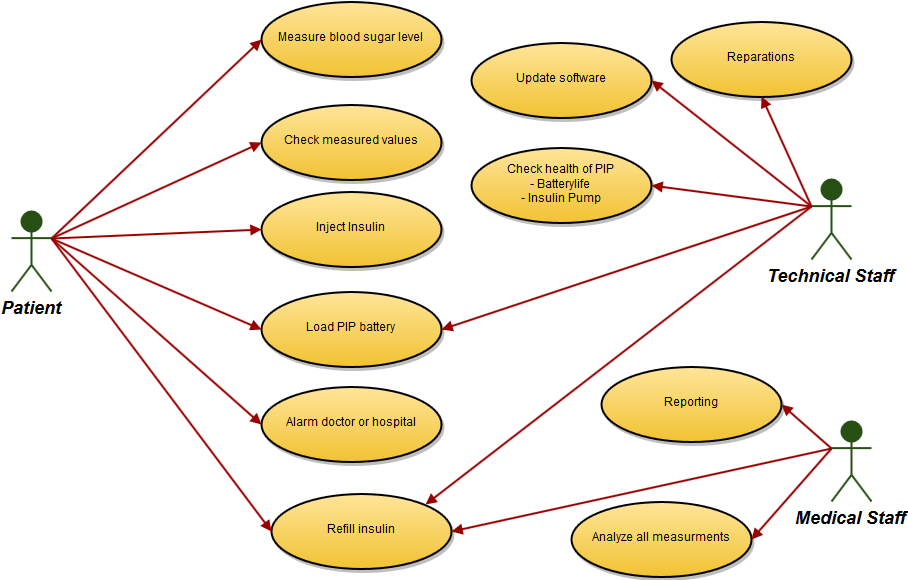

The diagram above was exported from draw.io. Its source (the exported page's mxGraphModel, read from the mxfile embedded in the PNG):
<mxGraphModel dx="1430" dy="740" grid="1" gridSize="10" guides="1" tooltips="1" connect="1" arrows="1" fold="1" page="0" pageScale="1.5" pageWidth="826" pageHeight="1169" background="#ffffff" math="0" shadow="0">
  <root>
    <mxCell id="0" style=";html=1;" />
    <mxCell id="1" style=";html=1;" parent="0" />
    <mxCell id="90" value="Patient" style="shape=umlActor;verticalLabelPosition=bottom;verticalAlign=top;fillColor=#274E13;strokeColor=#274E13;fontStyle=3;fontSize=18;fontFamily=Helvetica;strokeWidth=2;html=1;" parent="1" vertex="1">
      <mxGeometry x="70" y="330" width="40" height="80" as="geometry" />
    </mxCell>
    <mxCell id="91" value="Technical Staff" style="shape=umlActor;verticalLabelPosition=bottom;verticalAlign=top;fillColor=#274E13;strokeColor=#274E13;fontStyle=3;fontSize=18;fontFamily=Helvetica;strokeWidth=2;html=1;" parent="1" vertex="1">
      <mxGeometry x="870" y="298" width="40" height="80" as="geometry" />
    </mxCell>
    <mxCell id="93" value="Medical Staff" style="shape=umlActor;verticalLabelPosition=bottom;verticalAlign=top;fillColor=#274E13;strokeColor=#274E13;fontStyle=3;fontSize=18;fontFamily=Helvetica;strokeWidth=2;html=1;" parent="1" vertex="1">
      <mxGeometry x="890" y="540" width="40" height="80" as="geometry" />
    </mxCell>
    <mxCell id="119" value="Measure blood sugar level" style="shape=mxgraph.flowchart.on-page_reference;fillColor=#FFE599;strokeColor=black;strokeWidth=2;shadow=1;gradientColor=#F1C232;html=1;" parent="1" vertex="1">
      <mxGeometry x="320" y="120" width="180" height="75" as="geometry" />
    </mxCell>
    <mxCell id="139" value="" style="edgeStyle=none;entryX=0;entryY=0.5;entryPerimeter=0;strokeWidth=2;endArrow=block;endFill=1;strokeColor=#990000;html=1;exitX=1;exitY=0.3333333333333333;exitPerimeter=0;" parent="1" source="90" target="119" edge="1">
      <mxGeometry width="100" height="100" as="geometry">
        <mxPoint y="100" as="sourcePoint" />
        <mxPoint x="100" as="targetPoint" />
      </mxGeometry>
    </mxCell>
    <mxCell id="162" value="Check measured values" style="shape=mxgraph.flowchart.on-page_reference;fillColor=#FFE599;strokeColor=black;strokeWidth=2;shadow=1;gradientColor=#F1C232;html=1;" vertex="1" parent="1">
      <mxGeometry x="320" y="223" width="180" height="75" as="geometry" />
    </mxCell>
    <mxCell id="163" value="" style="edgeStyle=none;entryX=0;entryY=0.5;entryPerimeter=0;strokeWidth=2;endArrow=block;endFill=1;strokeColor=#990000;html=1;exitX=1;exitY=0.3333333333333333;exitPerimeter=0;" edge="1" target="162" parent="1" source="90">
      <mxGeometry x="50" y="100" width="100" height="100" as="geometry">
        <mxPoint x="50" y="290" as="sourcePoint" />
        <mxPoint x="150" y="100" as="targetPoint" />
      </mxGeometry>
    </mxCell>
    <mxCell id="164" value="Inject Insulin" style="shape=mxgraph.flowchart.on-page_reference;fillColor=#FFE599;strokeColor=black;strokeWidth=2;shadow=1;gradientColor=#F1C232;html=1;" vertex="1" parent="1">
      <mxGeometry x="320" y="310" width="180" height="75" as="geometry" />
    </mxCell>
    <mxCell id="165" value="" style="edgeStyle=none;entryX=0;entryY=0.5;entryPerimeter=0;strokeWidth=2;endArrow=block;endFill=1;strokeColor=#990000;html=1;exitX=1;exitY=0.3333333333333333;exitPerimeter=0;" edge="1" target="164" parent="1" source="90">
      <mxGeometry x="60" y="180" width="100" height="100" as="geometry">
        <mxPoint x="50" y="367" as="sourcePoint" />
        <mxPoint x="160" y="180" as="targetPoint" />
      </mxGeometry>
    </mxCell>
    <mxCell id="166" value="Load PIP battery" style="shape=mxgraph.flowchart.on-page_reference;fillColor=#FFE599;strokeColor=black;strokeWidth=2;shadow=1;gradientColor=#F1C232;html=1;" vertex="1" parent="1">
      <mxGeometry x="320" y="410" width="180" height="75" as="geometry" />
    </mxCell>
    <mxCell id="167" value="" style="edgeStyle=none;entryX=0;entryY=0.5;entryPerimeter=0;strokeWidth=2;endArrow=block;endFill=1;strokeColor=#990000;html=1;exitX=1;exitY=0.3333333333333333;exitPerimeter=0;" edge="1" target="166" parent="1" source="90">
      <mxGeometry x="60" y="251" width="100" height="100" as="geometry">
        <mxPoint x="40" y="358" as="sourcePoint" />
        <mxPoint x="160" y="251" as="targetPoint" />
      </mxGeometry>
    </mxCell>
    <mxCell id="168" value="Alarm doctor or hospital" style="shape=mxgraph.flowchart.on-page_reference;fillColor=#FFE599;strokeColor=black;strokeWidth=2;shadow=1;gradientColor=#F1C232;html=1;" vertex="1" parent="1">
      <mxGeometry x="320" y="505" width="180" height="75" as="geometry" />
    </mxCell>
    <mxCell id="175" value="" style="edgeStyle=none;entryX=0;entryY=0.5;entryPerimeter=0;strokeWidth=2;endArrow=block;endFill=1;strokeColor=#990000;html=1;exitX=1;exitY=0.3333333333333333;exitPerimeter=0;" edge="1" parent="1" source="90" target="168">
      <mxGeometry x="70" y="261" width="100" height="100" as="geometry">
        <mxPoint x="50" y="297" as="sourcePoint" />
        <mxPoint x="330" y="458" as="targetPoint" />
      </mxGeometry>
    </mxCell>
    <mxCell id="176" value="Refill insulin" style="shape=mxgraph.flowchart.on-page_reference;fillColor=#FFE599;strokeColor=black;strokeWidth=2;shadow=1;gradientColor=#F1C232;html=1;" vertex="1" parent="1">
      <mxGeometry x="330" y="612" width="180" height="75" as="geometry" />
    </mxCell>
    <mxCell id="177" value="" style="edgeStyle=none;entryX=0;entryY=0.5;entryPerimeter=0;strokeWidth=2;endArrow=block;endFill=1;strokeColor=#990000;html=1;exitX=1;exitY=0.3333333333333333;exitPerimeter=0;" edge="1" target="176" parent="1" source="90">
      <mxGeometry x="80" y="368" width="100" height="100" as="geometry">
        <mxPoint x="50" y="394" as="sourcePoint" />
        <mxPoint x="340" y="565" as="targetPoint" />
      </mxGeometry>
    </mxCell>
    <mxCell id="180" style="edgeStyle=orthogonalEdgeStyle;rounded=0;html=1;exitX=0.5;exitY=0.5;exitPerimeter=0;entryX=0.5;entryY=0.5;entryPerimeter=0;jettySize=auto;orthogonalLoop=1;" edge="1" parent="1" source="93" target="93">
      <mxGeometry relative="1" as="geometry" />
    </mxCell>
    <mxCell id="181" value="" style="edgeStyle=none;entryX=1;entryY=0.5;entryPerimeter=0;strokeWidth=2;endArrow=block;endFill=1;strokeColor=#990000;html=1;exitX=0;exitY=0.3333333333333333;exitPerimeter=0;" edge="1" parent="1" source="93" target="176">
      <mxGeometry x="480" y="330" width="100" height="100" as="geometry">
        <mxPoint x="510" y="319" as="sourcePoint" />
        <mxPoint x="730" y="612" as="targetPoint" />
      </mxGeometry>
    </mxCell>
    <mxCell id="182" value="Analyze all measurments" style="shape=mxgraph.flowchart.on-page_reference;fillColor=#FFE599;strokeColor=black;strokeWidth=2;shadow=1;gradientColor=#F1C232;html=1;" vertex="1" parent="1">
      <mxGeometry x="630" y="620" width="180" height="75" as="geometry" />
    </mxCell>
    <mxCell id="183" value="" style="edgeStyle=none;entryX=1;entryY=0.5;entryPerimeter=0;strokeWidth=2;endArrow=block;endFill=1;strokeColor=#990000;html=1;exitX=0;exitY=0.3333333333333333;exitPerimeter=0;" edge="1" target="182" parent="1" source="93">
      <mxGeometry x="480" y="224" width="100" height="100" as="geometry">
        <mxPoint x="520" y="320" as="sourcePoint" />
        <mxPoint x="740" y="421" as="targetPoint" />
      </mxGeometry>
    </mxCell>
    <mxCell id="184" value="Reporting" style="shape=mxgraph.flowchart.on-page_reference;fillColor=#FFE599;strokeColor=black;strokeWidth=2;shadow=1;gradientColor=#F1C232;html=1;" vertex="1" parent="1">
      <mxGeometry x="660" y="485" width="180" height="75" as="geometry" />
    </mxCell>
    <mxCell id="185" value="" style="edgeStyle=none;entryX=1;entryY=0.5;entryPerimeter=0;strokeWidth=2;endArrow=block;endFill=1;strokeColor=#990000;html=1;exitX=0;exitY=0.3333333333333333;exitPerimeter=0;" edge="1" target="184" parent="1" source="93">
      <mxGeometry x="470" y="129" width="100" height="100" as="geometry">
        <mxPoint x="920" y="492" as="sourcePoint" />
        <mxPoint x="730" y="326" as="targetPoint" />
      </mxGeometry>
    </mxCell>
    <mxCell id="187" value="Check health of PIP&lt;br&gt;- Batterylife&lt;br&gt;- Insulin Pump" style="shape=mxgraph.flowchart.on-page_reference;fillColor=#FFE599;strokeColor=black;strokeWidth=2;shadow=1;gradientColor=#F1C232;html=1;" vertex="1" parent="1">
      <mxGeometry x="530" y="266" width="180" height="75" as="geometry" />
    </mxCell>
    <mxCell id="188" value="" style="edgeStyle=none;entryX=1;entryY=0.5;entryPerimeter=0;strokeWidth=2;endArrow=block;endFill=1;strokeColor=#990000;html=1;exitX=0;exitY=0.3333333333333333;exitPerimeter=0;" edge="1" target="187" parent="1" source="91">
      <mxGeometry x="490" y="93" width="100" height="100" as="geometry">
        <mxPoint x="940" y="456" as="sourcePoint" />
        <mxPoint x="750" y="290" as="targetPoint" />
      </mxGeometry>
    </mxCell>
    <mxCell id="189" value="Update software" style="shape=mxgraph.flowchart.on-page_reference;fillColor=#FFE599;strokeColor=black;strokeWidth=2;shadow=1;gradientColor=#F1C232;html=1;" vertex="1" parent="1">
      <mxGeometry x="530" y="161" width="180" height="75" as="geometry" />
    </mxCell>
    <mxCell id="190" value="" style="edgeStyle=none;entryX=1;entryY=0.5;entryPerimeter=0;strokeWidth=2;endArrow=block;endFill=1;strokeColor=#990000;html=1;exitX=0;exitY=0.3333333333333333;exitPerimeter=0;" edge="1" target="189" parent="1" source="91">
      <mxGeometry x="480" y="-20" width="100" height="100" as="geometry">
        <mxPoint x="930" y="343" as="sourcePoint" />
        <mxPoint x="740" y="177" as="targetPoint" />
      </mxGeometry>
    </mxCell>
    <mxCell id="195" value="" style="edgeStyle=none;entryX=1;entryY=0.5;entryPerimeter=0;strokeWidth=2;endArrow=block;endFill=1;strokeColor=#990000;html=1;exitX=0;exitY=0.3333333333333333;exitPerimeter=0;" edge="1" parent="1" source="91" target="166">
      <mxGeometry x="330" y="127" width="100" height="100" as="geometry">
        <mxPoint x="770" y="435" as="sourcePoint" />
        <mxPoint x="560" y="306" as="targetPoint" />
      </mxGeometry>
    </mxCell>
    <mxCell id="197" value="" style="edgeStyle=none;entryX=0.855;entryY=0.145;entryPerimeter=0;strokeWidth=2;endArrow=block;endFill=1;strokeColor=#990000;html=1;exitX=0;exitY=0.3333333333333333;exitPerimeter=0;" edge="1" parent="1" source="91" target="176">
      <mxGeometry x="340" y="137" width="100" height="100" as="geometry">
        <mxPoint x="930" y="298" as="sourcePoint" />
        <mxPoint x="510" y="458" as="targetPoint" />
      </mxGeometry>
    </mxCell>
    <mxCell id="198" value="Reparations" style="shape=mxgraph.flowchart.on-page_reference;fillColor=#FFE599;strokeColor=black;strokeWidth=2;shadow=1;gradientColor=#F1C232;html=1;" vertex="1" parent="1">
      <mxGeometry x="730" y="140" width="180" height="75" as="geometry" />
    </mxCell>
    <mxCell id="199" value="" style="edgeStyle=none;entryX=0.5;entryY=1;entryPerimeter=0;strokeWidth=2;endArrow=block;endFill=1;strokeColor=#990000;html=1;exitX=0;exitY=0.3333333333333333;exitPerimeter=0;" edge="1" parent="1" source="91" target="198">
      <mxGeometry x="490" y="-10" width="100" height="100" as="geometry">
        <mxPoint x="920" y="290" as="sourcePoint" />
        <mxPoint x="720" y="169" as="targetPoint" />
      </mxGeometry>
    </mxCell>
  </root>
</mxGraphModel>